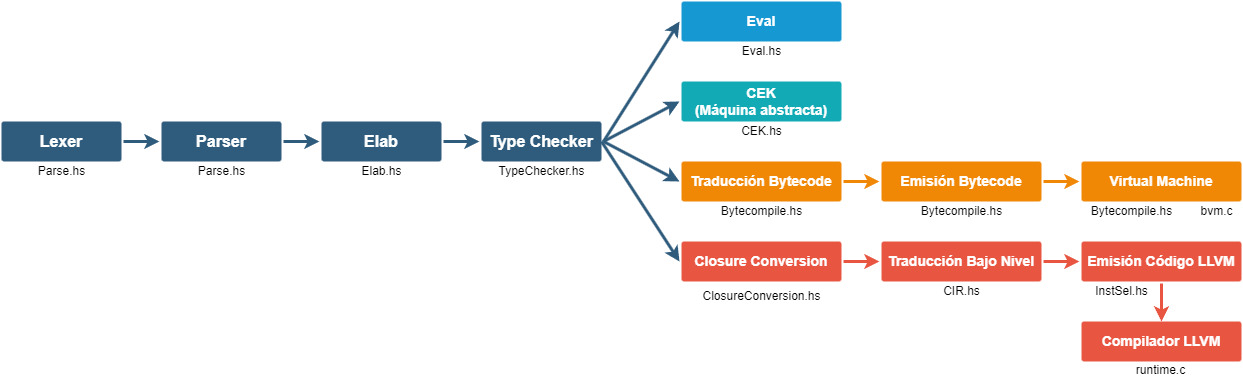

The diagram above was exported from draw.io. Its source (the exported page's mxGraphModel, read from the mxfile embedded in the PNG):
<mxGraphModel dx="1434" dy="1615" grid="1" gridSize="10" guides="1" tooltips="1" connect="1" arrows="1" fold="1" page="1" pageScale="1" pageWidth="1169" pageHeight="827" background="none" math="0" shadow="0">
  <root>
    <mxCell id="0" />
    <mxCell id="1" parent="0" />
    <mxCell id="2" value="" style="edgeStyle=none;rounded=0;jumpStyle=none;html=1;shadow=0;labelBackgroundColor=none;startArrow=none;startFill=0;endArrow=classic;endFill=1;jettySize=auto;orthogonalLoop=1;strokeColor=#2F5B7C;strokeWidth=3;fontFamily=Helvetica;fontSize=16;fontColor=#23445D;spacing=5;exitX=1;exitY=0.5;exitDx=0;exitDy=0;" edge="1" source="3" target="7" parent="1">
      <mxGeometry relative="1" as="geometry">
        <mxPoint x="460" y="360" as="sourcePoint" />
      </mxGeometry>
    </mxCell>
    <mxCell id="3" value="Lexer" style="rounded=1;whiteSpace=wrap;html=1;shadow=0;labelBackgroundColor=none;strokeColor=none;strokeWidth=3;fillColor=#2F5B7C;fontFamily=Helvetica;fontSize=16;fontColor=#FFFFFF;align=center;fontStyle=1;spacing=5;arcSize=7;perimeterSpacing=2;" vertex="1" parent="1">
      <mxGeometry x="40" y="-120" width="120" height="40" as="geometry" />
    </mxCell>
    <mxCell id="4" value="" style="edgeStyle=none;rounded=1;jumpStyle=none;html=1;shadow=0;labelBackgroundColor=none;startArrow=none;startFill=0;jettySize=auto;orthogonalLoop=1;strokeColor=#E85642;strokeWidth=3;fontFamily=Helvetica;fontSize=14;fontColor=#FFFFFF;spacing=5;fontStyle=1;fillColor=#b0e3e6;entryX=0;entryY=0.5;entryDx=0;entryDy=0;exitX=1;exitY=0.5;exitDx=0;exitDy=0;" edge="1" source="9" target="14" parent="1">
      <mxGeometry relative="1" as="geometry" />
    </mxCell>
    <mxCell id="5" value="" style="edgeStyle=none;rounded=0;jumpStyle=none;html=1;shadow=0;labelBackgroundColor=none;startArrow=none;startFill=0;endArrow=classic;endFill=1;jettySize=auto;orthogonalLoop=1;strokeColor=#F08705;strokeWidth=3;fontFamily=Helvetica;fontSize=14;fontColor=#FFFFFF;spacing=5;entryX=0;entryY=0.5;entryDx=0;entryDy=0;exitX=1;exitY=0.5;exitDx=0;exitDy=0;" edge="1" source="8" target="13" parent="1">
      <mxGeometry relative="1" as="geometry" />
    </mxCell>
    <mxCell id="6" value="CEK&lt;br&gt;(Máquina abstracta)" style="rounded=1;whiteSpace=wrap;html=1;shadow=0;labelBackgroundColor=none;strokeColor=none;strokeWidth=3;fillColor=#12aab5;fontFamily=Helvetica;fontSize=14;fontColor=#FFFFFF;align=center;spacing=5;fontStyle=1;arcSize=7;perimeterSpacing=2;" vertex="1" parent="1">
      <mxGeometry x="720" y="-160" width="160" height="40" as="geometry" />
    </mxCell>
    <mxCell id="7" value="Parser" style="rounded=1;whiteSpace=wrap;html=1;shadow=0;labelBackgroundColor=none;strokeColor=none;strokeWidth=3;fillColor=#2F5B7C;fontFamily=Helvetica;fontSize=16;fontColor=#FFFFFF;align=center;fontStyle=1;spacing=5;arcSize=7;perimeterSpacing=2;" vertex="1" parent="1">
      <mxGeometry x="200" y="-120" width="120" height="40" as="geometry" />
    </mxCell>
    <mxCell id="8" value="Traducción Bytecode" style="rounded=1;whiteSpace=wrap;html=1;shadow=0;labelBackgroundColor=none;strokeColor=none;strokeWidth=3;fillColor=#F08705;fontFamily=Helvetica;fontSize=14;fontColor=#FFFFFF;align=center;spacing=5;fontStyle=1;arcSize=7;perimeterSpacing=2;" vertex="1" parent="1">
      <mxGeometry x="720" y="-80" width="160" height="40" as="geometry" />
    </mxCell>
    <mxCell id="9" value="Closure Conversion" style="rounded=1;whiteSpace=wrap;html=1;shadow=0;labelBackgroundColor=none;strokeColor=none;strokeWidth=3;fillColor=#e85642;fontFamily=Helvetica;fontSize=14;fontColor=#FFFFFF;align=center;spacing=5;fontStyle=1;arcSize=7;perimeterSpacing=2;" vertex="1" parent="1">
      <mxGeometry x="720" width="160" height="40" as="geometry" />
    </mxCell>
    <mxCell id="10" value="Elab" style="rounded=1;whiteSpace=wrap;html=1;shadow=0;labelBackgroundColor=none;strokeColor=none;strokeWidth=3;fillColor=#2F5B7C;fontFamily=Helvetica;fontSize=16;fontColor=#FFFFFF;align=center;fontStyle=1;spacing=5;arcSize=7;perimeterSpacing=2;" vertex="1" parent="1">
      <mxGeometry x="360" y="-120" width="120" height="40" as="geometry" />
    </mxCell>
    <mxCell id="11" value="Type Checker" style="rounded=1;whiteSpace=wrap;html=1;shadow=0;labelBackgroundColor=none;strokeColor=none;strokeWidth=3;fillColor=#2F5B7C;fontFamily=Helvetica;fontSize=16;fontColor=#FFFFFF;align=center;fontStyle=1;spacing=5;arcSize=7;perimeterSpacing=2;" vertex="1" parent="1">
      <mxGeometry x="520" y="-120" width="120" height="40" as="geometry" />
    </mxCell>
    <mxCell id="12" value="Eval" style="rounded=1;whiteSpace=wrap;html=1;shadow=0;labelBackgroundColor=none;strokeColor=none;strokeWidth=3;fillColor=#1699d3;fontFamily=Helvetica;fontSize=14;fontColor=#FFFFFF;align=center;spacing=5;fontStyle=1;arcSize=7;perimeterSpacing=2;" vertex="1" parent="1">
      <mxGeometry x="720" y="-240" width="160" height="40" as="geometry" />
    </mxCell>
    <mxCell id="13" value="Emisión Bytecode" style="rounded=1;whiteSpace=wrap;html=1;shadow=0;labelBackgroundColor=none;strokeColor=none;strokeWidth=3;fillColor=#F08705;fontFamily=Helvetica;fontSize=14;fontColor=#FFFFFF;align=center;spacing=5;fontStyle=1;arcSize=7;perimeterSpacing=2;" vertex="1" parent="1">
      <mxGeometry x="920" y="-80" width="160" height="40" as="geometry" />
    </mxCell>
    <mxCell id="14" value="Traducción Bajo Nivel" style="rounded=1;whiteSpace=wrap;html=1;shadow=0;labelBackgroundColor=none;strokeColor=none;strokeWidth=3;fillColor=#e85642;fontFamily=Helvetica;fontSize=14;fontColor=#FFFFFF;align=center;spacing=5;fontStyle=1;arcSize=7;perimeterSpacing=2;" vertex="1" parent="1">
      <mxGeometry x="920" width="160" height="40" as="geometry" />
    </mxCell>
    <mxCell id="15" value="Emisión Código LLVM" style="rounded=1;whiteSpace=wrap;html=1;shadow=0;labelBackgroundColor=none;strokeColor=none;strokeWidth=3;fillColor=#e85642;fontFamily=Helvetica;fontSize=14;fontColor=#FFFFFF;align=center;spacing=5;fontStyle=1;arcSize=7;perimeterSpacing=2;" vertex="1" parent="1">
      <mxGeometry x="1120" width="160" height="40" as="geometry" />
    </mxCell>
    <mxCell id="16" value="Compilador LLVM" style="rounded=1;whiteSpace=wrap;html=1;shadow=0;labelBackgroundColor=none;strokeColor=none;strokeWidth=3;fillColor=#e85642;fontFamily=Helvetica;fontSize=14;fontColor=#FFFFFF;align=center;spacing=5;fontStyle=1;arcSize=7;perimeterSpacing=2;" vertex="1" parent="1">
      <mxGeometry x="1120" y="80" width="160" height="40" as="geometry" />
    </mxCell>
    <mxCell id="17" value="" style="edgeStyle=none;rounded=0;jumpStyle=none;html=1;shadow=0;labelBackgroundColor=none;startArrow=none;startFill=0;endArrow=classic;endFill=1;jettySize=auto;orthogonalLoop=1;strokeColor=#2F5B7C;strokeWidth=3;fontFamily=Helvetica;fontSize=16;fontColor=#23445D;spacing=5;exitX=1;exitY=0.5;exitDx=0;exitDy=0;" edge="1" source="7" target="10" parent="1">
      <mxGeometry relative="1" as="geometry">
        <mxPoint x="172" y="-90" as="sourcePoint" />
        <mxPoint x="208" y="-90" as="targetPoint" />
      </mxGeometry>
    </mxCell>
    <mxCell id="18" value="" style="edgeStyle=none;rounded=0;jumpStyle=none;html=1;shadow=0;labelBackgroundColor=none;startArrow=none;startFill=0;endArrow=classic;endFill=1;jettySize=auto;orthogonalLoop=1;strokeColor=#2F5B7C;strokeWidth=3;fontFamily=Helvetica;fontSize=16;fontColor=#23445D;spacing=5;exitX=1;exitY=0.5;exitDx=0;exitDy=0;" edge="1" source="10" target="11" parent="1">
      <mxGeometry relative="1" as="geometry">
        <mxPoint x="332" y="-90" as="sourcePoint" />
        <mxPoint x="368" y="-90" as="targetPoint" />
      </mxGeometry>
    </mxCell>
    <mxCell id="19" value="" style="edgeStyle=none;rounded=0;jumpStyle=none;html=1;shadow=0;labelBackgroundColor=none;startArrow=none;startFill=0;endArrow=classic;endFill=1;jettySize=auto;orthogonalLoop=1;strokeColor=#2F5B7C;strokeWidth=3;fontFamily=Helvetica;fontSize=16;fontColor=#23445D;spacing=5;exitX=1;exitY=0.5;exitDx=0;exitDy=0;entryX=0;entryY=0.5;entryDx=0;entryDy=0;" edge="1" source="11" target="12" parent="1">
      <mxGeometry relative="1" as="geometry">
        <mxPoint x="492" y="-90" as="sourcePoint" />
        <mxPoint x="528" y="-90" as="targetPoint" />
      </mxGeometry>
    </mxCell>
    <mxCell id="20" value="" style="edgeStyle=none;rounded=0;jumpStyle=none;html=1;shadow=0;labelBackgroundColor=none;startArrow=none;startFill=0;endArrow=classic;endFill=1;jettySize=auto;orthogonalLoop=1;strokeColor=#2F5B7C;strokeWidth=3;fontFamily=Helvetica;fontSize=16;fontColor=#23445D;spacing=5;exitX=1;exitY=0.5;exitDx=0;exitDy=0;entryX=0;entryY=0.5;entryDx=0;entryDy=0;" edge="1" source="11" target="6" parent="1">
      <mxGeometry relative="1" as="geometry">
        <mxPoint x="652" y="-90" as="sourcePoint" />
        <mxPoint x="728" y="-210" as="targetPoint" />
      </mxGeometry>
    </mxCell>
    <mxCell id="21" value="" style="edgeStyle=none;rounded=0;jumpStyle=none;html=1;shadow=0;labelBackgroundColor=none;startArrow=none;startFill=0;endArrow=classic;endFill=1;jettySize=auto;orthogonalLoop=1;strokeColor=#2F5B7C;strokeWidth=3;fontFamily=Helvetica;fontSize=16;fontColor=#23445D;spacing=5;exitX=1;exitY=0.5;exitDx=0;exitDy=0;entryX=0;entryY=0.5;entryDx=0;entryDy=0;" edge="1" source="11" target="8" parent="1">
      <mxGeometry relative="1" as="geometry">
        <mxPoint x="652" y="-90" as="sourcePoint" />
        <mxPoint x="728" y="-130" as="targetPoint" />
      </mxGeometry>
    </mxCell>
    <mxCell id="22" value="" style="edgeStyle=none;rounded=0;jumpStyle=none;html=1;shadow=0;labelBackgroundColor=none;startArrow=none;startFill=0;endArrow=classic;endFill=1;jettySize=auto;orthogonalLoop=1;strokeColor=#2F5B7C;strokeWidth=3;fontFamily=Helvetica;fontSize=16;fontColor=#23445D;spacing=5;entryX=0;entryY=0.5;entryDx=0;entryDy=0;" edge="1" target="9" parent="1">
      <mxGeometry relative="1" as="geometry">
        <mxPoint x="640" y="-100" as="sourcePoint" />
        <mxPoint x="728" y="-50" as="targetPoint" />
      </mxGeometry>
    </mxCell>
    <mxCell id="23" value="" style="edgeStyle=none;rounded=1;jumpStyle=none;html=1;shadow=0;labelBackgroundColor=none;startArrow=none;startFill=0;jettySize=auto;orthogonalLoop=1;strokeColor=#E85642;strokeWidth=3;fontFamily=Helvetica;fontSize=14;fontColor=#FFFFFF;spacing=5;fontStyle=1;fillColor=#b0e3e6;" edge="1" source="14" target="15" parent="1">
      <mxGeometry relative="1" as="geometry">
        <mxPoint x="892" y="30" as="sourcePoint" />
        <mxPoint x="928" y="30" as="targetPoint" />
      </mxGeometry>
    </mxCell>
    <mxCell id="24" value="" style="edgeStyle=none;rounded=1;jumpStyle=none;html=1;shadow=0;labelBackgroundColor=none;startArrow=none;startFill=0;jettySize=auto;orthogonalLoop=1;strokeColor=#E85642;strokeWidth=3;fontFamily=Helvetica;fontSize=14;fontColor=#FFFFFF;spacing=5;fontStyle=1;fillColor=#b0e3e6;exitX=0.5;exitY=1;exitDx=0;exitDy=0;" edge="1" source="15" parent="1">
      <mxGeometry relative="1" as="geometry">
        <mxPoint x="1092" y="30" as="sourcePoint" />
        <mxPoint x="1200" y="80" as="targetPoint" />
      </mxGeometry>
    </mxCell>
    <mxCell id="25" value="Parse.hs" style="text;html=1;align=center;verticalAlign=middle;resizable=0;points=[];autosize=1;strokeColor=none;" vertex="1" parent="1">
      <mxGeometry x="70" y="-80" width="60" height="20" as="geometry" />
    </mxCell>
    <mxCell id="26" value="Parse.hs" style="text;html=1;align=center;verticalAlign=middle;resizable=0;points=[];autosize=1;strokeColor=none;" vertex="1" parent="1">
      <mxGeometry x="230" y="-80" width="60" height="20" as="geometry" />
    </mxCell>
    <mxCell id="27" value="Elab.hs" style="text;html=1;align=center;verticalAlign=middle;resizable=0;points=[];autosize=1;strokeColor=none;" vertex="1" parent="1">
      <mxGeometry x="390" y="-80" width="60" height="20" as="geometry" />
    </mxCell>
    <mxCell id="28" value="TypeChecker.hs" style="text;html=1;align=center;verticalAlign=middle;resizable=0;points=[];autosize=1;strokeColor=none;" vertex="1" parent="1">
      <mxGeometry x="530" y="-80" width="100" height="20" as="geometry" />
    </mxCell>
    <mxCell id="29" value="Eval.hs" style="text;html=1;align=center;verticalAlign=middle;resizable=0;points=[];autosize=1;strokeColor=none;" vertex="1" parent="1">
      <mxGeometry x="775" y="-200" width="50" height="20" as="geometry" />
    </mxCell>
    <mxCell id="30" value="CEK.hs" style="text;html=1;align=center;verticalAlign=middle;resizable=0;points=[];autosize=1;strokeColor=none;" vertex="1" parent="1">
      <mxGeometry x="770" y="-120" width="60" height="20" as="geometry" />
    </mxCell>
    <mxCell id="31" value="Bytecompile.hs" style="text;html=1;align=center;verticalAlign=middle;resizable=0;points=[];autosize=1;strokeColor=none;" vertex="1" parent="1">
      <mxGeometry x="750" y="-40" width="100" height="20" as="geometry" />
    </mxCell>
    <mxCell id="32" value="Bytecompile.hs" style="text;html=1;align=center;verticalAlign=middle;resizable=0;points=[];autosize=1;strokeColor=none;" vertex="1" parent="1">
      <mxGeometry x="950" y="-40" width="100" height="20" as="geometry" />
    </mxCell>
    <mxCell id="33" value="Bytecompile.hs" style="text;html=1;align=center;verticalAlign=middle;resizable=0;points=[];autosize=1;strokeColor=none;" vertex="1" parent="1">
      <mxGeometry x="1120" y="-40" width="100" height="20" as="geometry" />
    </mxCell>
    <mxCell id="34" value="bvm.c" style="text;html=1;align=center;verticalAlign=middle;resizable=0;points=[];autosize=1;strokeColor=none;" vertex="1" parent="1">
      <mxGeometry x="1230" y="-40" width="50" height="20" as="geometry" />
    </mxCell>
    <mxCell id="35" value="Virtual Machine" style="rounded=1;whiteSpace=wrap;html=1;shadow=0;labelBackgroundColor=none;strokeColor=none;strokeWidth=3;fillColor=#F08705;fontFamily=Helvetica;fontSize=14;fontColor=#FFFFFF;align=center;spacing=5;fontStyle=1;arcSize=7;perimeterSpacing=2;" vertex="1" parent="1">
      <mxGeometry x="1120" y="-80" width="160" height="40" as="geometry" />
    </mxCell>
    <mxCell id="36" value="" style="edgeStyle=none;rounded=0;jumpStyle=none;html=1;shadow=0;labelBackgroundColor=none;startArrow=none;startFill=0;endArrow=classic;endFill=1;jettySize=auto;orthogonalLoop=1;strokeColor=#F08705;strokeWidth=3;fontFamily=Helvetica;fontSize=14;fontColor=#FFFFFF;spacing=5;exitX=1;exitY=0.5;exitDx=0;exitDy=0;" edge="1" source="13" target="35" parent="1">
      <mxGeometry relative="1" as="geometry">
        <mxPoint x="892" y="-50" as="sourcePoint" />
        <mxPoint x="928" y="-50" as="targetPoint" />
      </mxGeometry>
    </mxCell>
    <mxCell id="37" value="ClosureConversion.hs" style="text;html=1;align=center;verticalAlign=middle;resizable=0;points=[];autosize=1;strokeColor=none;" vertex="1" parent="1">
      <mxGeometry x="730" y="40" width="140" height="30" as="geometry" />
    </mxCell>
    <mxCell id="38" value="CIR.hs" style="text;html=1;align=center;verticalAlign=middle;resizable=0;points=[];autosize=1;strokeColor=none;" vertex="1" parent="1">
      <mxGeometry x="970" y="35" width="60" height="30" as="geometry" />
    </mxCell>
    <mxCell id="39" value="InstSel.hs" style="text;html=1;align=center;verticalAlign=middle;resizable=0;points=[];autosize=1;strokeColor=none;" vertex="1" parent="1">
      <mxGeometry x="1120" y="35" width="80" height="30" as="geometry" />
    </mxCell>
    <mxCell id="40" value="runtime.c" style="text;html=1;align=center;verticalAlign=middle;resizable=0;points=[];autosize=1;strokeColor=none;" vertex="1" parent="1">
      <mxGeometry x="1164" y="114" width="70" height="30" as="geometry" />
    </mxCell>
  </root>
</mxGraphModel>